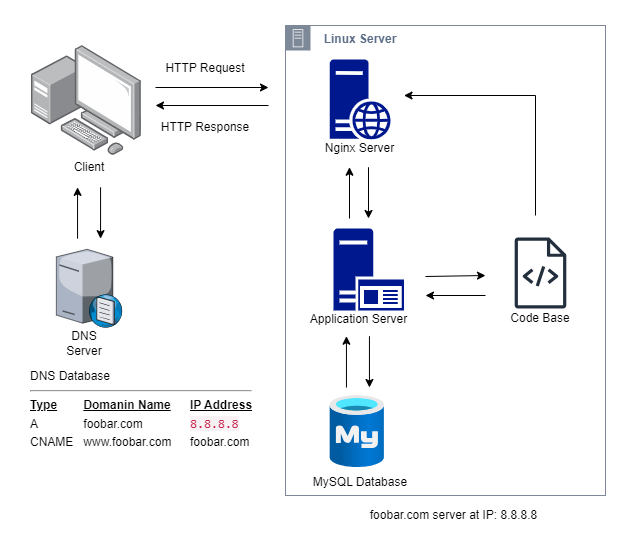

The diagram above was exported from draw.io. Its source (the exported page's mxGraphModel, read from the mxfile embedded in the PNG):
<mxGraphModel dx="1434" dy="738" grid="1" gridSize="10" guides="1" tooltips="1" connect="1" arrows="1" fold="1" page="1" pageScale="1" pageWidth="827" pageHeight="1169" math="0" shadow="0">
  <root>
    <mxCell id="0" />
    <mxCell id="1" parent="0" />
    <mxCell id="I6jlp43hXR9_M5Y7e2dG-6" value="" style="image;points=[];aspect=fixed;html=1;align=center;shadow=0;dashed=0;image=img/lib/allied_telesis/computer_and_terminals/Personal_Computer_with_Server.svg;" parent="1" vertex="1">
      <mxGeometry x="55.84" y="280" width="110" height="110" as="geometry" />
    </mxCell>
    <mxCell id="I6jlp43hXR9_M5Y7e2dG-7" value="" style="verticalLabelPosition=bottom;sketch=0;aspect=fixed;html=1;verticalAlign=top;strokeColor=none;align=center;outlineConnect=0;shape=mxgraph.citrix.dns_server;" parent="1" vertex="1">
      <mxGeometry x="80.84" y="481.86" width="66.16" height="80" as="geometry" />
    </mxCell>
    <mxCell id="I6jlp43hXR9_M5Y7e2dG-16" value="Client" style="text;strokeColor=none;align=center;fillColor=none;html=1;verticalAlign=middle;whiteSpace=wrap;rounded=0;" parent="1" vertex="1">
      <mxGeometry x="83.92" y="389" width="60" height="25" as="geometry" />
    </mxCell>
    <mxCell id="I6jlp43hXR9_M5Y7e2dG-29" style="edgeStyle=none;rounded=0;orthogonalLoop=1;jettySize=auto;html=1;" parent="1" edge="1">
      <mxGeometry relative="1" as="geometry">
        <mxPoint x="293" y="322" as="targetPoint" />
        <mxPoint x="180" y="322" as="sourcePoint" />
      </mxGeometry>
    </mxCell>
    <mxCell id="I6jlp43hXR9_M5Y7e2dG-30" style="edgeStyle=none;rounded=0;orthogonalLoop=1;jettySize=auto;html=1;" parent="1" edge="1">
      <mxGeometry relative="1" as="geometry">
        <mxPoint x="180" y="340" as="targetPoint" />
        <mxPoint x="293" y="340" as="sourcePoint" />
      </mxGeometry>
    </mxCell>
    <mxCell id="I6jlp43hXR9_M5Y7e2dG-19" value="DNS Server" style="text;strokeColor=none;align=center;fillColor=none;html=1;verticalAlign=middle;whiteSpace=wrap;rounded=0;" parent="1" vertex="1">
      <mxGeometry x="79" y="562.86" width="60" height="30" as="geometry" />
    </mxCell>
    <mxCell id="I6jlp43hXR9_M5Y7e2dG-31" value="&lt;b&gt;&amp;nbsp; Linux Server&lt;/b&gt;" style="points=[[0,0],[0.25,0],[0.5,0],[0.75,0],[1,0],[1,0.25],[1,0.5],[1,0.75],[1,1],[0.75,1],[0.5,1],[0.25,1],[0,1],[0,0.75],[0,0.5],[0,0.25]];outlineConnect=0;gradientColor=none;html=1;whiteSpace=wrap;fontSize=12;fontStyle=0;container=1;pointerEvents=0;collapsible=0;recursiveResize=0;shape=mxgraph.aws4.group;grIcon=mxgraph.aws4.group_on_premise;strokeColor=#7D8998;fillColor=none;verticalAlign=top;align=left;spacingLeft=30;fontColor=#5A6C86;dashed=0;" parent="1" vertex="1">
      <mxGeometry x="310" y="260" width="320" height="470" as="geometry" />
    </mxCell>
    <mxCell id="I6jlp43hXR9_M5Y7e2dG-36" value="&lt;table&gt;&lt;tbody&gt;&lt;tr&gt;&lt;td&gt;DNS Database&lt;hr&gt;&lt;b&gt;&lt;u&gt;Type&lt;span style=&quot;white-space: pre;&quot;&gt;&#09;&lt;/span&gt;Domanin Name&lt;span style=&quot;white-space: pre;&quot;&gt;&#09;&lt;/span&gt;IP Address&lt;/u&gt;&lt;/b&gt;&lt;/td&gt;&lt;td&gt;&lt;br&gt;&lt;/td&gt;&lt;td&gt;&lt;br&gt;&lt;/td&gt;&lt;/tr&gt;&lt;tr&gt;&lt;td&gt;A&lt;span style=&quot;white-space: pre;&quot;&gt;&#09;&lt;/span&gt;&lt;span style=&quot;white-space: pre;&quot;&gt;&#09;&lt;/span&gt;foobar.com&lt;span style=&quot;white-space: pre;&quot;&gt;&#09;&lt;/span&gt;&lt;span style=&quot;white-space: pre;&quot;&gt;&#09;&lt;/span&gt;&lt;span style=&quot;color: rgb(199, 37, 78); font-family: Menlo, Monaco, Consolas, &amp;quot;Courier New&amp;quot;, monospace; font-size: 12.6px; background-color: rgb(249, 242, 244);&quot;&gt;8.8.8.8&lt;/span&gt;&#09;&lt;br&gt;&lt;/td&gt;&lt;td&gt;&lt;br&gt;&lt;/td&gt;&lt;td&gt;&lt;br&gt;&lt;/td&gt;&lt;/tr&gt;&lt;tr&gt;&lt;td&gt;CNAME&lt;span style=&quot;white-space: pre;&quot;&gt;&#09;&lt;/span&gt;www.foobar.com&lt;span style=&quot;white-space: pre;&quot;&gt;&#09;&lt;/span&gt;foobar.com&lt;/td&gt;&lt;td&gt;&lt;br&gt;&lt;/td&gt;&lt;td&gt;&lt;br&gt;&lt;/td&gt;&lt;/tr&gt;&lt;/tbody&gt;&lt;/table&gt;" style="text;strokeColor=none;align=left;fillColor=none;html=1;verticalAlign=middle;whiteSpace=wrap;rounded=0;" parent="1" vertex="1">
      <mxGeometry x="50" y="604.13" width="245" height="80" as="geometry" />
    </mxCell>
    <mxCell id="I6jlp43hXR9_M5Y7e2dG-39" value="Application Server" style="text;strokeColor=none;align=center;fillColor=none;html=1;verticalAlign=middle;whiteSpace=wrap;rounded=0;" parent="1" vertex="1">
      <mxGeometry x="330" y="545" width="106.64" height="18" as="geometry" />
    </mxCell>
    <mxCell id="TjRENbPCBX0Kt2JWYsnZ-2" value="" style="sketch=0;outlineConnect=0;fontColor=#232F3E;gradientColor=none;fillColor=#232F3D;strokeColor=none;dashed=0;verticalLabelPosition=bottom;verticalAlign=top;align=center;html=1;fontSize=12;fontStyle=0;aspect=fixed;pointerEvents=1;shape=mxgraph.aws4.source_code;" parent="1" vertex="1">
      <mxGeometry x="539.06" y="472" width="51.87" height="71" as="geometry" />
    </mxCell>
    <mxCell id="I6jlp43hXR9_M5Y7e2dG-42" value="" style="image;aspect=fixed;html=1;points=[];align=center;fontSize=12;image=img/lib/azure2/databases/Azure_Database_MySQL_Server.svg;" parent="1" vertex="1">
      <mxGeometry x="354.66999999999996" y="630" width="54.2" height="72.27" as="geometry" />
    </mxCell>
    <mxCell id="I6jlp43hXR9_M5Y7e2dG-49" value="MySQL Database" style="text;strokeColor=none;align=center;fillColor=none;html=1;verticalAlign=middle;whiteSpace=wrap;rounded=0;" parent="1" vertex="1">
      <mxGeometry x="334.66999999999996" y="707.14" width="100" height="20" as="geometry" />
    </mxCell>
    <mxCell id="TjRENbPCBX0Kt2JWYsnZ-3" value="Code Base" style="text;strokeColor=none;align=center;fillColor=none;html=1;verticalAlign=middle;whiteSpace=wrap;rounded=0;" parent="1" vertex="1">
      <mxGeometry x="530" y="543" width="70" height="20" as="geometry" />
    </mxCell>
    <mxCell id="TjRENbPCBX0Kt2JWYsnZ-9" style="edgeStyle=none;rounded=0;orthogonalLoop=1;jettySize=auto;html=1;exitX=1;exitY=0.25;exitDx=0;exitDy=0;" parent="1" edge="1">
      <mxGeometry relative="1" as="geometry">
        <mxPoint x="510" y="510" as="targetPoint" />
        <mxPoint x="450" y="511.0000000000001" as="sourcePoint" />
      </mxGeometry>
    </mxCell>
    <mxCell id="TjRENbPCBX0Kt2JWYsnZ-10" style="edgeStyle=none;rounded=0;orthogonalLoop=1;jettySize=auto;html=1;" parent="1" edge="1">
      <mxGeometry relative="1" as="geometry">
        <mxPoint x="450" y="530.0000000000001" as="targetPoint" />
        <mxPoint x="510" y="530" as="sourcePoint" />
      </mxGeometry>
    </mxCell>
    <mxCell id="I6jlp43hXR9_M5Y7e2dG-47" style="edgeStyle=none;rounded=0;orthogonalLoop=1;jettySize=auto;html=1;" parent="1" edge="1">
      <mxGeometry relative="1" as="geometry">
        <mxPoint x="374" y="401.73" as="targetPoint" />
        <mxPoint x="374" y="453" as="sourcePoint" />
      </mxGeometry>
    </mxCell>
    <mxCell id="I6jlp43hXR9_M5Y7e2dG-48" style="edgeStyle=none;rounded=0;orthogonalLoop=1;jettySize=auto;html=1;" parent="1" edge="1">
      <mxGeometry relative="1" as="geometry">
        <mxPoint x="393" y="453" as="targetPoint" />
        <mxPoint x="393" y="401.73" as="sourcePoint" />
      </mxGeometry>
    </mxCell>
    <mxCell id="I6jlp43hXR9_M5Y7e2dG-34" value="" style="sketch=0;aspect=fixed;pointerEvents=1;shadow=0;dashed=0;html=1;strokeColor=none;labelPosition=center;verticalLabelPosition=bottom;verticalAlign=top;align=center;fillColor=#00188D;shape=mxgraph.mscae.enterprise.application_server2" parent="1" vertex="1">
      <mxGeometry x="358" y="463" width="70.52" height="82" as="geometry" />
    </mxCell>
    <mxCell id="TjRENbPCBX0Kt2JWYsnZ-14" style="edgeStyle=none;rounded=0;orthogonalLoop=1;jettySize=auto;html=1;" parent="1" edge="1">
      <mxGeometry relative="1" as="geometry">
        <mxPoint x="370.95" y="570.73" as="targetPoint" />
        <mxPoint x="370.95" y="622" as="sourcePoint" />
      </mxGeometry>
    </mxCell>
    <mxCell id="TjRENbPCBX0Kt2JWYsnZ-15" style="edgeStyle=none;rounded=0;orthogonalLoop=1;jettySize=auto;html=1;" parent="1" edge="1">
      <mxGeometry relative="1" as="geometry">
        <mxPoint x="393.95" y="622" as="targetPoint" />
        <mxPoint x="393.95" y="570.73" as="sourcePoint" />
      </mxGeometry>
    </mxCell>
    <mxCell id="TjRENbPCBX0Kt2JWYsnZ-16" value="" style="sketch=0;aspect=fixed;pointerEvents=1;shadow=0;dashed=0;html=1;strokeColor=none;labelPosition=center;verticalLabelPosition=bottom;verticalAlign=top;align=center;fillColor=#00188D;shape=mxgraph.mscae.enterprise.web_server" parent="1" vertex="1">
      <mxGeometry x="354.27" y="294" width="60.8" height="80" as="geometry" />
    </mxCell>
    <mxCell id="TjRENbPCBX0Kt2JWYsnZ-17" value="Nginx Server" style="text;strokeColor=none;align=center;fillColor=none;html=1;verticalAlign=middle;whiteSpace=wrap;rounded=0;" parent="1" vertex="1">
      <mxGeometry x="330.93" y="374" width="106.64" height="18" as="geometry" />
    </mxCell>
    <mxCell id="TjRENbPCBX0Kt2JWYsnZ-18" value="foobar.com server at IP: 8.8.8.8" style="text;strokeColor=none;align=center;fillColor=none;html=1;verticalAlign=middle;whiteSpace=wrap;rounded=0;" parent="1" vertex="1">
      <mxGeometry x="370.13" y="740" width="217.07" height="20" as="geometry" />
    </mxCell>
    <mxCell id="TjRENbPCBX0Kt2JWYsnZ-19" style="edgeStyle=none;rounded=0;orthogonalLoop=1;jettySize=auto;html=1;" parent="1" edge="1">
      <mxGeometry relative="1" as="geometry">
        <mxPoint x="428.52" y="330" as="targetPoint" />
        <mxPoint x="560" y="450" as="sourcePoint" />
        <Array as="points">
          <mxPoint x="560" y="330" />
        </Array>
      </mxGeometry>
    </mxCell>
    <mxCell id="TjRENbPCBX0Kt2JWYsnZ-22" style="edgeStyle=none;rounded=0;orthogonalLoop=1;jettySize=auto;html=1;" parent="1" edge="1">
      <mxGeometry relative="1" as="geometry">
        <mxPoint x="102.06" y="421.86" as="targetPoint" />
        <mxPoint x="102.06" y="473.13" as="sourcePoint" />
      </mxGeometry>
    </mxCell>
    <mxCell id="TjRENbPCBX0Kt2JWYsnZ-23" style="edgeStyle=none;rounded=0;orthogonalLoop=1;jettySize=auto;html=1;" parent="1" edge="1">
      <mxGeometry relative="1" as="geometry">
        <mxPoint x="125.06" y="473.13" as="targetPoint" />
        <mxPoint x="125.06" y="421.86" as="sourcePoint" />
      </mxGeometry>
    </mxCell>
    <mxCell id="7bQOIMMHuxMf3h_n53OH-1" value="HTTP Response" style="text;strokeColor=none;align=center;fillColor=none;html=1;verticalAlign=middle;whiteSpace=wrap;rounded=0;" parent="1" vertex="1">
      <mxGeometry x="180" y="349" width="100" height="25" as="geometry" />
    </mxCell>
    <mxCell id="7bQOIMMHuxMf3h_n53OH-2" value="HTTP Request" style="text;strokeColor=none;align=center;fillColor=none;html=1;verticalAlign=middle;whiteSpace=wrap;rounded=0;" parent="1" vertex="1">
      <mxGeometry x="180" y="290" width="100" height="25" as="geometry" />
    </mxCell>
  </root>
</mxGraphModel>